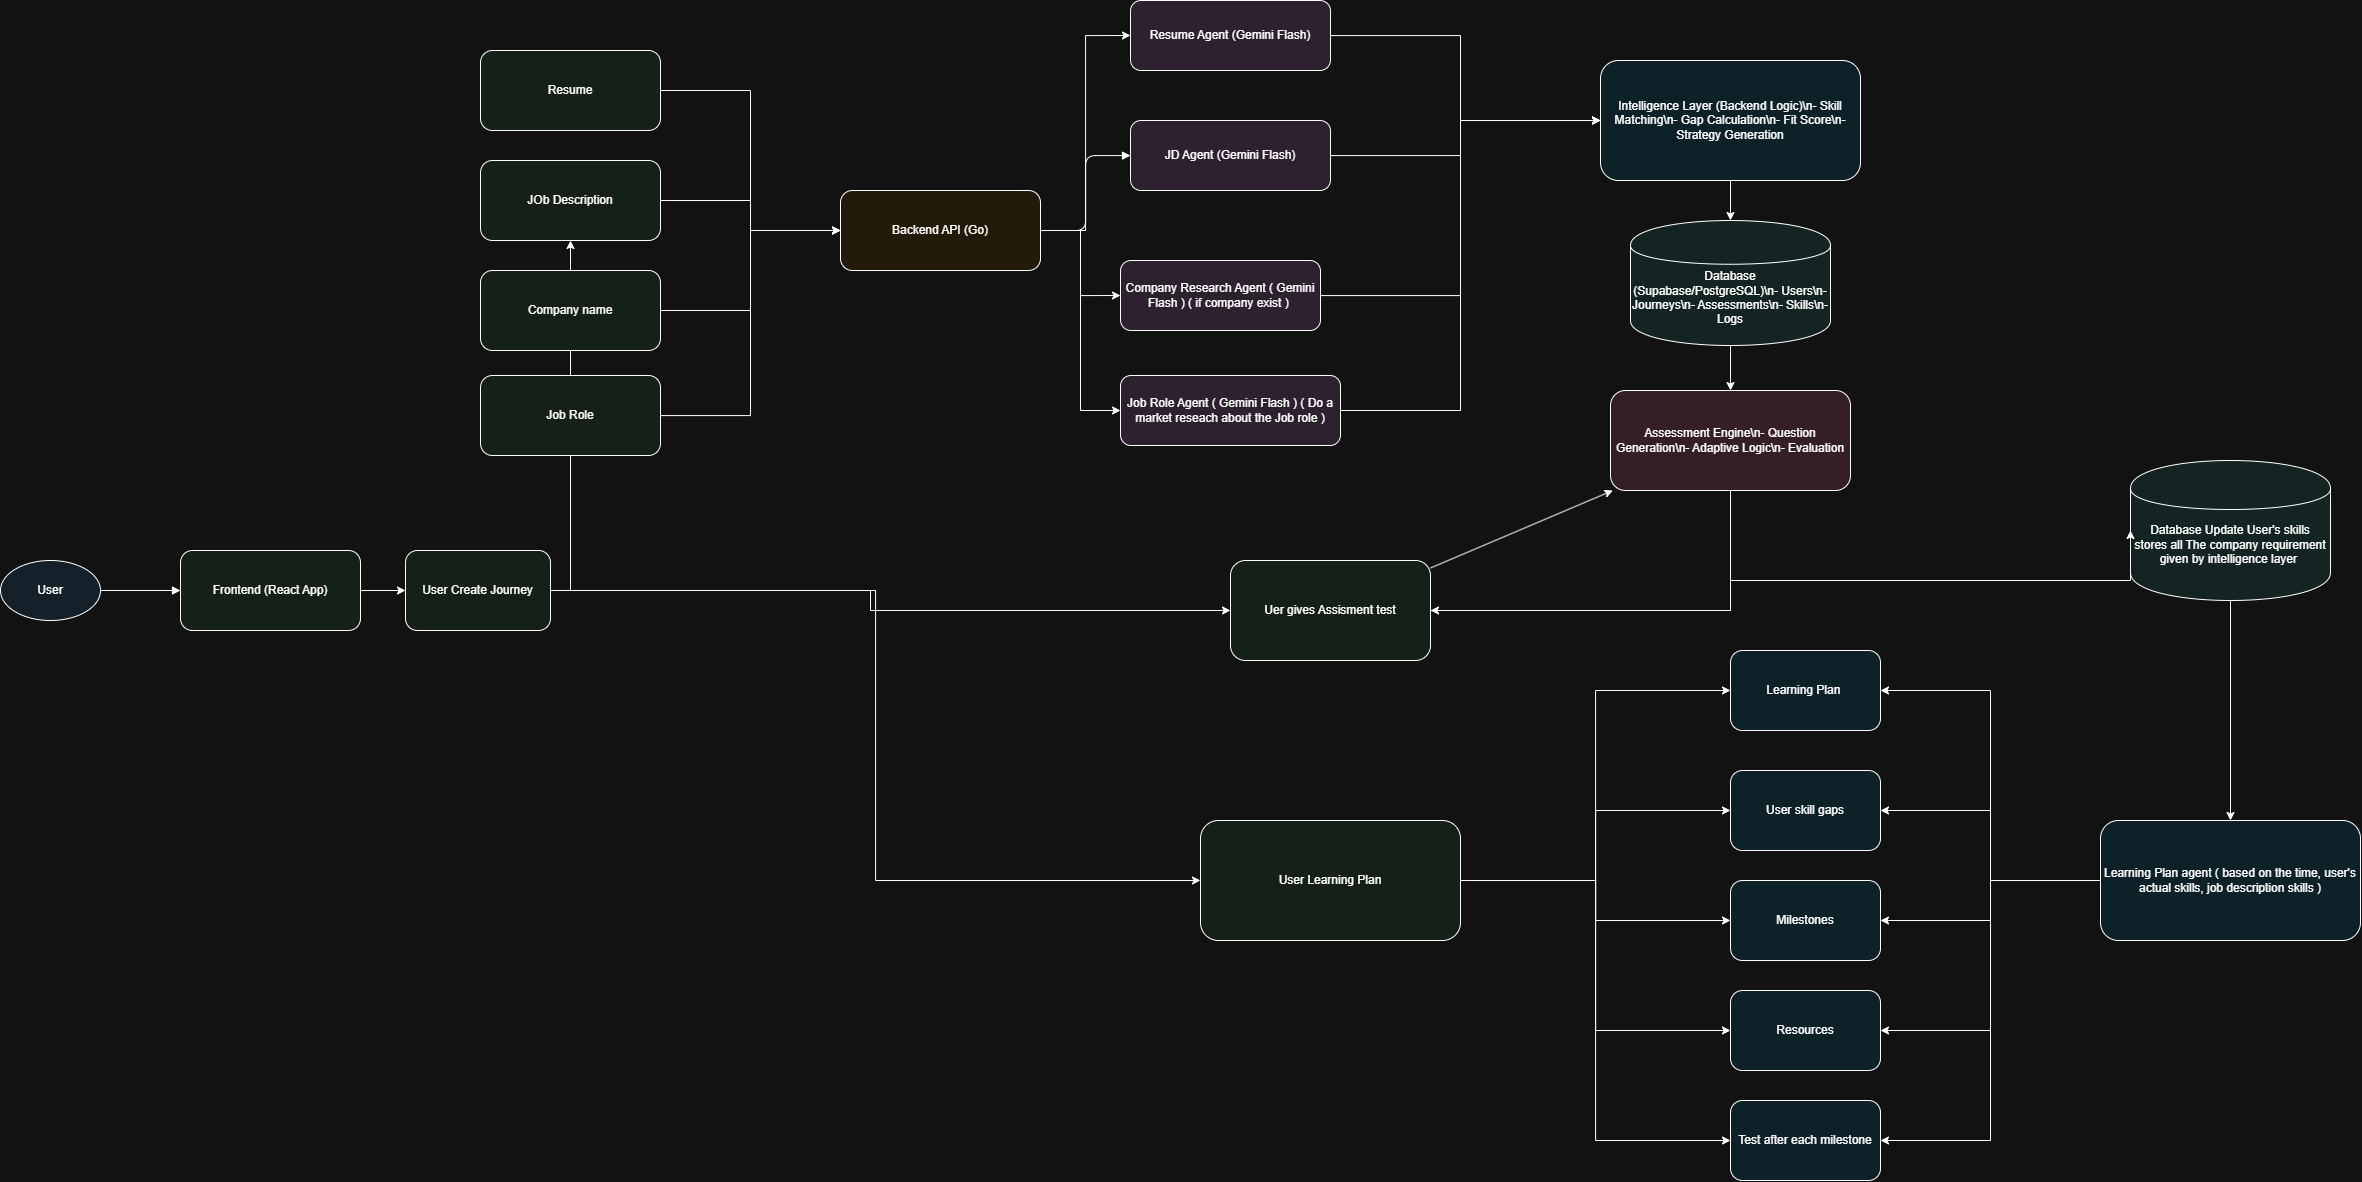

The diagram above was exported from draw.io. Its source (the exported page's mxGraphModel, read from the mxfile embedded in the PNG):
<mxGraphModel dx="3658" dy="2716" grid="0" gridSize="10" guides="1" tooltips="1" connect="1" arrows="1" fold="1" page="1" pageScale="1" pageWidth="850" pageHeight="1100" math="0" shadow="0">
  <root>
    <mxCell id="0" />
    <mxCell id="1" parent="0" />
    <mxCell id="user" parent="1" style="ellipse;whiteSpace=wrap;html=1;fillColor=#E3F2FD;" value="User" vertex="1">
      <mxGeometry height="60" width="100" x="20" y="470" as="geometry" />
    </mxCell>
    <mxCell id="o1fXz3BBEyPS_bEX68Hu-2" edge="1" parent="1" source="frontend" style="edgeStyle=orthogonalEdgeStyle;rounded=0;orthogonalLoop=1;jettySize=auto;html=1;" target="o1fXz3BBEyPS_bEX68Hu-1">
      <mxGeometry relative="1" as="geometry" />
    </mxCell>
    <mxCell id="frontend" parent="1" style="rounded=1;whiteSpace=wrap;html=1;fillColor=#E8F5E9;" value="Frontend (React App)" vertex="1">
      <mxGeometry height="80" width="180" x="200" y="460" as="geometry" />
    </mxCell>
    <mxCell id="o1fXz3BBEyPS_bEX68Hu-23" edge="1" parent="1" source="backend" style="edgeStyle=orthogonalEdgeStyle;rounded=0;orthogonalLoop=1;jettySize=auto;html=1;exitX=1;exitY=0.5;exitDx=0;exitDy=0;entryX=0;entryY=0.5;entryDx=0;entryDy=0;" target="resume_agent">
      <mxGeometry relative="1" as="geometry" />
    </mxCell>
    <mxCell id="o1fXz3BBEyPS_bEX68Hu-30" edge="1" parent="1" source="backend" style="edgeStyle=orthogonalEdgeStyle;rounded=0;orthogonalLoop=1;jettySize=auto;html=1;entryX=0;entryY=0.5;entryDx=0;entryDy=0;" target="o1fXz3BBEyPS_bEX68Hu-28">
      <mxGeometry relative="1" as="geometry" />
    </mxCell>
    <mxCell id="o1fXz3BBEyPS_bEX68Hu-31" edge="1" parent="1" source="backend" style="edgeStyle=orthogonalEdgeStyle;rounded=0;orthogonalLoop=1;jettySize=auto;html=1;exitX=1;exitY=0.5;exitDx=0;exitDy=0;entryX=0;entryY=0.5;entryDx=0;entryDy=0;" target="o1fXz3BBEyPS_bEX68Hu-29">
      <mxGeometry relative="1" as="geometry" />
    </mxCell>
    <mxCell id="backend" parent="1" style="rounded=1;whiteSpace=wrap;html=1;fillColor=#FFF3E0;" value="Backend API (Go)" vertex="1">
      <mxGeometry height="80" width="200" x="860" y="100" as="geometry" />
    </mxCell>
    <mxCell id="o1fXz3BBEyPS_bEX68Hu-34" edge="1" parent="1" source="jd_agent" style="edgeStyle=orthogonalEdgeStyle;rounded=0;orthogonalLoop=1;jettySize=auto;html=1;entryX=0;entryY=0.5;entryDx=0;entryDy=0;" target="intelligence">
      <mxGeometry relative="1" as="geometry">
        <Array as="points">
          <mxPoint x="1480" y="65" />
          <mxPoint x="1480" y="30" />
        </Array>
      </mxGeometry>
    </mxCell>
    <mxCell id="jd_agent" parent="1" style="rounded=1;whiteSpace=wrap;html=1;fillColor=#F3E5F5;" value="JD Agent (Gemini Flash)" vertex="1">
      <mxGeometry height="70" width="200" x="1150" y="30" as="geometry" />
    </mxCell>
    <mxCell id="o1fXz3BBEyPS_bEX68Hu-32" edge="1" parent="1" source="resume_agent" style="edgeStyle=orthogonalEdgeStyle;rounded=0;orthogonalLoop=1;jettySize=auto;html=1;entryX=0;entryY=0.5;entryDx=0;entryDy=0;" target="intelligence">
      <mxGeometry relative="1" as="geometry">
        <Array as="points">
          <mxPoint x="1480" y="-55" />
          <mxPoint x="1480" y="30" />
        </Array>
      </mxGeometry>
    </mxCell>
    <mxCell id="resume_agent" parent="1" style="rounded=1;whiteSpace=wrap;html=1;fillColor=#F3E5F5;" value="Resume Agent (Gemini Flash)" vertex="1">
      <mxGeometry height="70" width="200" x="1150" y="-90" as="geometry" />
    </mxCell>
    <mxCell id="o1fXz3BBEyPS_bEX68Hu-41" edge="1" parent="1" source="intelligence" style="edgeStyle=orthogonalEdgeStyle;rounded=0;orthogonalLoop=1;jettySize=auto;html=1;entryX=0.5;entryY=0;entryDx=0;entryDy=0;" target="database">
      <mxGeometry relative="1" as="geometry" />
    </mxCell>
    <mxCell id="intelligence" parent="1" style="rounded=1;whiteSpace=wrap;html=1;fillColor=#E1F5FE;" value="Intelligence Layer (Backend Logic)\n- Skill Matching\n- Gap Calculation\n- Fit Score\n- Strategy Generation" vertex="1">
      <mxGeometry height="120" width="260" x="1620" y="-30" as="geometry" />
    </mxCell>
    <mxCell id="o1fXz3BBEyPS_bEX68Hu-73" edge="1" parent="1" source="assessment" style="edgeStyle=orthogonalEdgeStyle;rounded=0;orthogonalLoop=1;jettySize=auto;html=1;entryX=1;entryY=0.5;entryDx=0;entryDy=0;" target="o1fXz3BBEyPS_bEX68Hu-58">
      <mxGeometry relative="1" as="geometry">
        <Array as="points">
          <mxPoint x="1750" y="520" />
        </Array>
      </mxGeometry>
    </mxCell>
    <mxCell id="assessment" parent="1" style="rounded=1;whiteSpace=wrap;html=1;fillColor=#FCE4EC;" value="Assessment Engine\n- Question Generation\n- Adaptive Logic\n- Evaluation" vertex="1">
      <mxGeometry height="100" width="240" x="1630" y="300" as="geometry" />
    </mxCell>
    <mxCell id="o1fXz3BBEyPS_bEX68Hu-42" edge="1" parent="1" source="database" style="edgeStyle=orthogonalEdgeStyle;rounded=0;orthogonalLoop=1;jettySize=auto;html=1;entryX=0.5;entryY=0;entryDx=0;entryDy=0;" target="assessment">
      <mxGeometry relative="1" as="geometry" />
    </mxCell>
    <mxCell id="database" parent="1" style="shape=cylinder;whiteSpace=wrap;html=1;fillColor=#E0F2F1;" value="&lt;div&gt;&lt;br&gt;&lt;/div&gt;&lt;div&gt;&lt;br&gt;&lt;/div&gt;Database (Supabase/PostgreSQL)\n- Users\n- Journeys\n- Assessments\n- Skills\n- Logs" vertex="1">
      <mxGeometry height="125" width="200" x="1650" y="130" as="geometry" />
    </mxCell>
    <mxCell id="e1" edge="1" parent="1" source="user" style="edgeStyle=orthogonalEdgeStyle;endArrow=block;" target="frontend">
      <mxGeometry relative="1" as="geometry" />
    </mxCell>
    <mxCell id="e3" edge="1" parent="1" source="backend" style="edgeStyle=orthogonalEdgeStyle;endArrow=block;" target="jd_agent">
      <mxGeometry relative="1" as="geometry" />
    </mxCell>
    <mxCell id="o1fXz3BBEyPS_bEX68Hu-7" edge="1" parent="1" source="o1fXz3BBEyPS_bEX68Hu-1" style="edgeStyle=orthogonalEdgeStyle;rounded=0;orthogonalLoop=1;jettySize=auto;html=1;exitX=1;exitY=0.5;exitDx=0;exitDy=0;" target="o1fXz3BBEyPS_bEX68Hu-3">
      <mxGeometry relative="1" as="geometry" />
    </mxCell>
    <mxCell id="o1fXz3BBEyPS_bEX68Hu-38" edge="1" parent="1" source="o1fXz3BBEyPS_bEX68Hu-58" style="rounded=0;orthogonalLoop=1;jettySize=auto;html=1;" target="assessment">
      <mxGeometry relative="1" as="geometry" />
    </mxCell>
    <mxCell id="o1fXz3BBEyPS_bEX68Hu-69" edge="1" parent="1" source="o1fXz3BBEyPS_bEX68Hu-1" style="edgeStyle=orthogonalEdgeStyle;rounded=0;orthogonalLoop=1;jettySize=auto;html=1;entryX=0;entryY=0.5;entryDx=0;entryDy=0;" target="o1fXz3BBEyPS_bEX68Hu-65">
      <mxGeometry relative="1" as="geometry" />
    </mxCell>
    <mxCell id="o1fXz3BBEyPS_bEX68Hu-1" parent="1" style="rounded=1;whiteSpace=wrap;html=1;fillColor=#E8F5E9;" value="User Create Journey" vertex="1">
      <mxGeometry height="80" width="145" x="425" y="460" as="geometry" />
    </mxCell>
    <mxCell id="o1fXz3BBEyPS_bEX68Hu-14" edge="1" parent="1" source="o1fXz3BBEyPS_bEX68Hu-4" style="edgeStyle=orthogonalEdgeStyle;rounded=0;orthogonalLoop=1;jettySize=auto;html=1;exitX=1;exitY=0.5;exitDx=0;exitDy=0;entryX=0;entryY=0.5;entryDx=0;entryDy=0;" target="backend">
      <mxGeometry relative="1" as="geometry" />
    </mxCell>
    <mxCell id="o1fXz3BBEyPS_bEX68Hu-4" parent="1" style="rounded=1;whiteSpace=wrap;html=1;fillColor=#E8F5E9;" value="Resume" vertex="1">
      <mxGeometry height="80" width="180" x="500" y="-40" as="geometry" />
    </mxCell>
    <mxCell id="o1fXz3BBEyPS_bEX68Hu-17" edge="1" parent="1" source="o1fXz3BBEyPS_bEX68Hu-5" style="edgeStyle=orthogonalEdgeStyle;rounded=0;orthogonalLoop=1;jettySize=auto;html=1;entryX=0;entryY=0.5;entryDx=0;entryDy=0;" target="backend">
      <mxGeometry relative="1" as="geometry" />
    </mxCell>
    <mxCell id="o1fXz3BBEyPS_bEX68Hu-5" parent="1" style="rounded=1;whiteSpace=wrap;html=1;fillColor=#E8F5E9;" value="Company name" vertex="1">
      <mxGeometry height="80" width="180" x="500" y="180" as="geometry" />
    </mxCell>
    <mxCell id="o1fXz3BBEyPS_bEX68Hu-19" edge="1" parent="1" source="o1fXz3BBEyPS_bEX68Hu-10" style="edgeStyle=orthogonalEdgeStyle;rounded=0;orthogonalLoop=1;jettySize=auto;html=1;entryX=0;entryY=0.5;entryDx=0;entryDy=0;" target="backend">
      <mxGeometry relative="1" as="geometry" />
    </mxCell>
    <mxCell id="o1fXz3BBEyPS_bEX68Hu-27" edge="1" parent="1" source="o1fXz3BBEyPS_bEX68Hu-3" style="edgeStyle=orthogonalEdgeStyle;rounded=0;orthogonalLoop=1;jettySize=auto;html=1;exitX=1;exitY=0.5;exitDx=0;exitDy=0;" target="backend">
      <mxGeometry relative="1" as="geometry" />
    </mxCell>
    <mxCell id="o1fXz3BBEyPS_bEX68Hu-3" parent="1" style="rounded=1;whiteSpace=wrap;html=1;fillColor=#E8F5E9;" value="JOb Description" vertex="1">
      <mxGeometry height="80" width="180" x="500" y="70" as="geometry" />
    </mxCell>
    <mxCell id="o1fXz3BBEyPS_bEX68Hu-10" parent="1" style="rounded=1;whiteSpace=wrap;html=1;fillColor=#E8F5E9;" value="Job Role" vertex="1">
      <mxGeometry height="80" width="180" x="500" y="285" as="geometry" />
    </mxCell>
    <mxCell id="o1fXz3BBEyPS_bEX68Hu-50" edge="1" parent="1" source="o1fXz3BBEyPS_bEX68Hu-28" style="edgeStyle=orthogonalEdgeStyle;rounded=0;orthogonalLoop=1;jettySize=auto;html=1;entryX=0;entryY=0.5;entryDx=0;entryDy=0;" target="intelligence">
      <mxGeometry relative="1" as="geometry" />
    </mxCell>
    <mxCell id="o1fXz3BBEyPS_bEX68Hu-28" parent="1" style="rounded=1;whiteSpace=wrap;html=1;fillColor=#F3E5F5;" value="Company Research Agent ( Gemini Flash ) ( if company exist )&amp;nbsp;" vertex="1">
      <mxGeometry height="70" width="200" x="1140" y="170" as="geometry" />
    </mxCell>
    <mxCell id="o1fXz3BBEyPS_bEX68Hu-52" edge="1" parent="1" source="o1fXz3BBEyPS_bEX68Hu-29" style="edgeStyle=orthogonalEdgeStyle;rounded=0;orthogonalLoop=1;jettySize=auto;html=1;entryX=0;entryY=0.5;entryDx=0;entryDy=0;" target="intelligence">
      <mxGeometry relative="1" as="geometry">
        <Array as="points">
          <mxPoint x="1480" y="320" />
          <mxPoint x="1480" y="30" />
        </Array>
      </mxGeometry>
    </mxCell>
    <mxCell id="o1fXz3BBEyPS_bEX68Hu-29" parent="1" style="rounded=1;whiteSpace=wrap;html=1;fillColor=#F3E5F5;" value="Job Role Agent ( Gemini Flash ) ( Do a market reseach about the Job role )" vertex="1">
      <mxGeometry height="70" width="220" x="1140" y="285" as="geometry" />
    </mxCell>
    <mxCell id="o1fXz3BBEyPS_bEX68Hu-68" edge="1" parent="1" source="o1fXz3BBEyPS_bEX68Hu-44" style="edgeStyle=orthogonalEdgeStyle;rounded=0;orthogonalLoop=1;jettySize=auto;html=1;exitX=0.5;exitY=1;exitDx=0;exitDy=0;entryX=0.5;entryY=0;entryDx=0;entryDy=0;" target="o1fXz3BBEyPS_bEX68Hu-48">
      <mxGeometry relative="1" as="geometry" />
    </mxCell>
    <mxCell id="o1fXz3BBEyPS_bEX68Hu-44" parent="1" style="shape=cylinder;whiteSpace=wrap;html=1;fillColor=#E0F2F1;" value="&lt;div&gt;&lt;br&gt;&lt;/div&gt;&lt;div&gt;&lt;br&gt;&lt;/div&gt;&lt;div&gt;&lt;span style=&quot;background-color: transparent; color: light-dark(rgb(0, 0, 0), rgb(255, 255, 255));&quot;&gt;Database Update User's skills&lt;/span&gt;&lt;/div&gt;stores all The company requirement given by intelligence layer&amp;nbsp;" vertex="1">
      <mxGeometry height="140" width="200" x="2150" y="370" as="geometry" />
    </mxCell>
    <mxCell id="o1fXz3BBEyPS_bEX68Hu-45" edge="1" parent="1" source="o1fXz3BBEyPS_bEX68Hu-44" style="edgeStyle=orthogonalEdgeStyle;rounded=0;orthogonalLoop=1;jettySize=auto;html=1;exitX=0.5;exitY=1;exitDx=0;exitDy=0;" target="o1fXz3BBEyPS_bEX68Hu-44">
      <mxGeometry relative="1" as="geometry" />
    </mxCell>
    <mxCell id="o1fXz3BBEyPS_bEX68Hu-81" edge="1" parent="1" source="o1fXz3BBEyPS_bEX68Hu-48" style="edgeStyle=orthogonalEdgeStyle;rounded=0;orthogonalLoop=1;jettySize=auto;html=1;entryX=1;entryY=0.5;entryDx=0;entryDy=0;" target="o1fXz3BBEyPS_bEX68Hu-74">
      <mxGeometry relative="1" as="geometry" />
    </mxCell>
    <mxCell id="o1fXz3BBEyPS_bEX68Hu-82" edge="1" parent="1" source="o1fXz3BBEyPS_bEX68Hu-48" style="edgeStyle=orthogonalEdgeStyle;rounded=0;orthogonalLoop=1;jettySize=auto;html=1;entryX=1;entryY=0.5;entryDx=0;entryDy=0;" target="o1fXz3BBEyPS_bEX68Hu-76">
      <mxGeometry relative="1" as="geometry" />
    </mxCell>
    <mxCell id="o1fXz3BBEyPS_bEX68Hu-83" edge="1" parent="1" source="o1fXz3BBEyPS_bEX68Hu-48" style="edgeStyle=orthogonalEdgeStyle;rounded=0;orthogonalLoop=1;jettySize=auto;html=1;entryX=1;entryY=0.5;entryDx=0;entryDy=0;" target="o1fXz3BBEyPS_bEX68Hu-77">
      <mxGeometry relative="1" as="geometry" />
    </mxCell>
    <mxCell id="o1fXz3BBEyPS_bEX68Hu-84" edge="1" parent="1" source="o1fXz3BBEyPS_bEX68Hu-48" style="edgeStyle=orthogonalEdgeStyle;rounded=0;orthogonalLoop=1;jettySize=auto;html=1;entryX=1;entryY=0.5;entryDx=0;entryDy=0;" target="o1fXz3BBEyPS_bEX68Hu-78">
      <mxGeometry relative="1" as="geometry" />
    </mxCell>
    <mxCell id="o1fXz3BBEyPS_bEX68Hu-85" edge="1" parent="1" source="o1fXz3BBEyPS_bEX68Hu-48" style="edgeStyle=orthogonalEdgeStyle;rounded=0;orthogonalLoop=1;jettySize=auto;html=1;entryX=1;entryY=0.5;entryDx=0;entryDy=0;" target="o1fXz3BBEyPS_bEX68Hu-79">
      <mxGeometry relative="1" as="geometry" />
    </mxCell>
    <mxCell id="o1fXz3BBEyPS_bEX68Hu-48" parent="1" style="rounded=1;whiteSpace=wrap;html=1;fillColor=#E1F5FE;" value="Learning Plan agent ( based on the time, user's actual skills, job description skills )" vertex="1">
      <mxGeometry height="120" width="260" x="2120" y="730" as="geometry" />
    </mxCell>
    <mxCell id="o1fXz3BBEyPS_bEX68Hu-62" edge="1" parent="1" source="o1fXz3BBEyPS_bEX68Hu-1" style="edgeStyle=orthogonalEdgeStyle;rounded=0;orthogonalLoop=1;jettySize=auto;html=1;" target="o1fXz3BBEyPS_bEX68Hu-58" value="">
      <mxGeometry relative="1" as="geometry">
        <Array as="points">
          <mxPoint x="890" y="500" />
          <mxPoint x="890" y="520" />
        </Array>
        <mxPoint x="570" y="500" as="sourcePoint" />
        <mxPoint x="1750" y="390" as="targetPoint" />
      </mxGeometry>
    </mxCell>
    <mxCell id="o1fXz3BBEyPS_bEX68Hu-67" edge="1" parent="1" source="o1fXz3BBEyPS_bEX68Hu-58" style="edgeStyle=orthogonalEdgeStyle;rounded=0;orthogonalLoop=1;jettySize=auto;html=1;exitX=1;exitY=0.5;exitDx=0;exitDy=0;entryX=0;entryY=0.5;entryDx=0;entryDy=0;" target="o1fXz3BBEyPS_bEX68Hu-44">
      <mxGeometry relative="1" as="geometry">
        <Array as="points">
          <mxPoint x="1750" y="520" />
          <mxPoint x="1750" y="490" />
        </Array>
      </mxGeometry>
    </mxCell>
    <mxCell id="o1fXz3BBEyPS_bEX68Hu-58" parent="1" style="whiteSpace=wrap;html=1;fillColor=#E8F5E9;rounded=1;" value="Uer gives Assisment test" vertex="1">
      <mxGeometry height="100" width="200" x="1250" y="470" as="geometry" />
    </mxCell>
    <mxCell id="o1fXz3BBEyPS_bEX68Hu-86" edge="1" parent="1" source="o1fXz3BBEyPS_bEX68Hu-65" style="edgeStyle=orthogonalEdgeStyle;rounded=0;orthogonalLoop=1;jettySize=auto;html=1;entryX=0;entryY=0.5;entryDx=0;entryDy=0;" target="o1fXz3BBEyPS_bEX68Hu-74">
      <mxGeometry relative="1" as="geometry" />
    </mxCell>
    <mxCell id="o1fXz3BBEyPS_bEX68Hu-87" edge="1" parent="1" source="o1fXz3BBEyPS_bEX68Hu-65" style="edgeStyle=orthogonalEdgeStyle;rounded=0;orthogonalLoop=1;jettySize=auto;html=1;entryX=0;entryY=0.5;entryDx=0;entryDy=0;" target="o1fXz3BBEyPS_bEX68Hu-76">
      <mxGeometry relative="1" as="geometry" />
    </mxCell>
    <mxCell id="o1fXz3BBEyPS_bEX68Hu-88" edge="1" parent="1" source="o1fXz3BBEyPS_bEX68Hu-65" style="edgeStyle=orthogonalEdgeStyle;rounded=0;orthogonalLoop=1;jettySize=auto;html=1;entryX=0;entryY=0.5;entryDx=0;entryDy=0;" target="o1fXz3BBEyPS_bEX68Hu-77">
      <mxGeometry relative="1" as="geometry" />
    </mxCell>
    <mxCell id="o1fXz3BBEyPS_bEX68Hu-89" edge="1" parent="1" source="o1fXz3BBEyPS_bEX68Hu-65" style="edgeStyle=orthogonalEdgeStyle;rounded=0;orthogonalLoop=1;jettySize=auto;html=1;entryX=0;entryY=0.5;entryDx=0;entryDy=0;" target="o1fXz3BBEyPS_bEX68Hu-78">
      <mxGeometry relative="1" as="geometry" />
    </mxCell>
    <mxCell id="o1fXz3BBEyPS_bEX68Hu-90" edge="1" parent="1" source="o1fXz3BBEyPS_bEX68Hu-65" style="edgeStyle=orthogonalEdgeStyle;rounded=0;orthogonalLoop=1;jettySize=auto;html=1;entryX=0;entryY=0.5;entryDx=0;entryDy=0;" target="o1fXz3BBEyPS_bEX68Hu-79">
      <mxGeometry relative="1" as="geometry" />
    </mxCell>
    <mxCell id="o1fXz3BBEyPS_bEX68Hu-65" parent="1" style="rounded=1;whiteSpace=wrap;html=1;fillColor=#E8F5E9;" value="User Learning Plan" vertex="1">
      <mxGeometry height="120" width="260" x="1220" y="730" as="geometry" />
    </mxCell>
    <mxCell id="o1fXz3BBEyPS_bEX68Hu-74" parent="1" style="rounded=1;whiteSpace=wrap;html=1;fillColor=#E1F5FE;" value="Learning Plan&amp;nbsp;" vertex="1">
      <mxGeometry height="80" width="150" x="1750" y="560" as="geometry" />
    </mxCell>
    <mxCell id="o1fXz3BBEyPS_bEX68Hu-76" parent="1" style="rounded=1;whiteSpace=wrap;html=1;fillColor=#E1F5FE;" value="User skill gaps" vertex="1">
      <mxGeometry height="80" width="150" x="1750" y="680" as="geometry" />
    </mxCell>
    <mxCell id="o1fXz3BBEyPS_bEX68Hu-77" parent="1" style="rounded=1;whiteSpace=wrap;html=1;fillColor=#E1F5FE;" value="Milestones" vertex="1">
      <mxGeometry height="80" width="150" x="1750" y="790" as="geometry" />
    </mxCell>
    <mxCell id="o1fXz3BBEyPS_bEX68Hu-78" parent="1" style="rounded=1;whiteSpace=wrap;html=1;fillColor=#E1F5FE;" value="Resources" vertex="1">
      <mxGeometry height="80" width="150" x="1750" y="900" as="geometry" />
    </mxCell>
    <mxCell id="o1fXz3BBEyPS_bEX68Hu-79" parent="1" style="rounded=1;whiteSpace=wrap;html=1;fillColor=#E1F5FE;" value="Test after each milestone" vertex="1">
      <mxGeometry height="80" width="150" x="1750" y="1010" as="geometry" />
    </mxCell>
  </root>
</mxGraphModel>